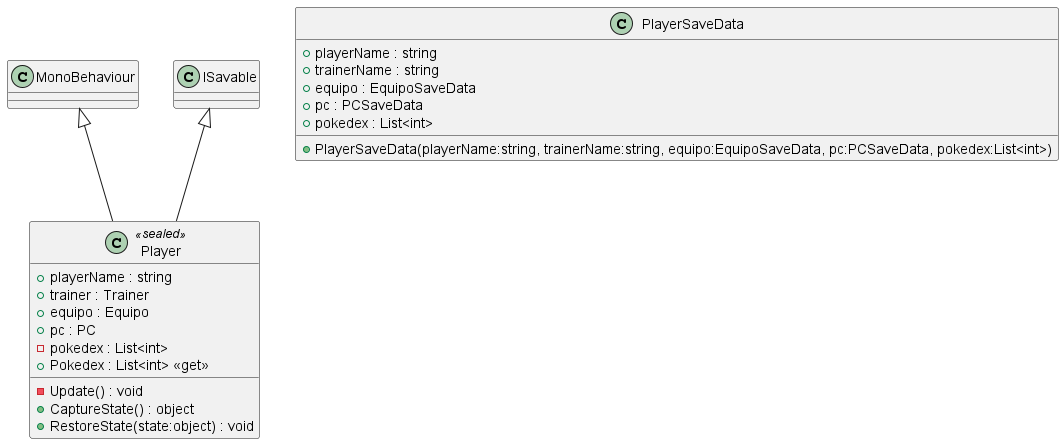

The diagram above was rendered by PlantUML. Its source (embedded in the PNG):
@startuml
class Player <<sealed>> {
    + playerName : string
    + trainer : Trainer
    + equipo : Equipo
    + pc : PC
    - pokedex : List<int>
    + Pokedex : List<int> <<get>>
    - Update() : void
    + CaptureState() : object
    + RestoreState(state:object) : void
}
class PlayerSaveData {
    + playerName : string
    + trainerName : string
    + equipo : EquipoSaveData
    + pc : PCSaveData
    + pokedex : List<int>
    + PlayerSaveData(playerName:string, trainerName:string, equipo:EquipoSaveData, pc:PCSaveData, pokedex:List<int>)
}
MonoBehaviour <|-- Player
ISavable <|-- Player
@enduml